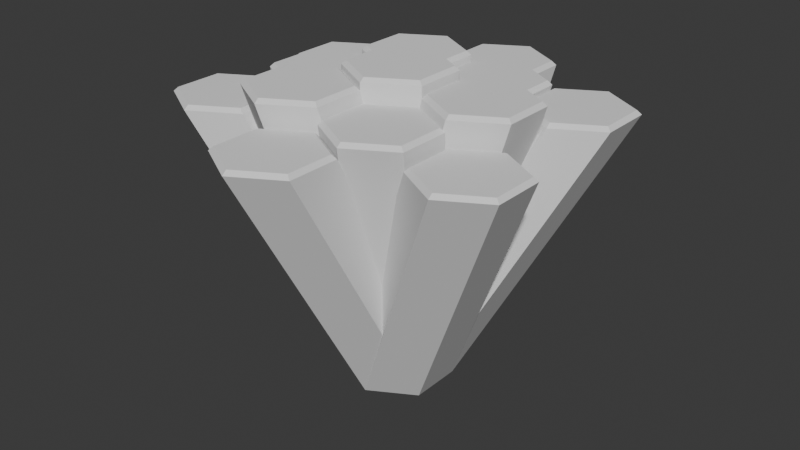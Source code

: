 # Source: podium.blend  (saved by Blender 4.1.24; exported with 4.5.12 LTS)
import bpy
from mathutils import Matrix  # noqa: F401  (used for matrix-valued properties, if any)

bpy.ops.wm.read_factory_settings(use_empty=True)
scene = bpy.context.scene
scene.name = 'Scene'

# ---- collections
col_places = bpy.data.collections.new('Places'); scene.collection.children.link(col_places)
col_hexagons = bpy.data.collections.new('Hexagons'); scene.collection.children.link(col_hexagons)

# ---- world
world_world = bpy.data.worlds.new('World'); scene.world = world_world
world_world.use_nodes = True; world_world.node_tree.nodes.clear()
_N = world_world.node_tree.nodes; _L = world_world.node_tree.links
n0 = _N.new('ShaderNodeOutputWorld'); n0.name = 'World Output'; n0.location = (300, 300)
n1 = _N.new('ShaderNodeBackground'); n1.name = 'Background'; n1.location = (10, 300)
n1.inputs[0].default_value = (0.05088, 0.05088, 0.05088, 1.0)
_L.new(n1.outputs[0], n0.inputs[0])
n0.is_active_output = True
world_world.color = (0.05088, 0.05088, 0.05088)
world_world.use_sun_shadow = False
world_world.sun_shadow_jitter_overblur = 0.0

# ---- meshes
me_cylinder_001 = bpy.data.meshes.new('Cylinder.001')
me_cylinder_001.from_pydata([(-0.0148, 2.0, -7.292), (1.717, 1.0, -7.292), (-1.747, 1.0, -7.292), (-0.0148, 2.0, 4.558), (1.717, 1.0, 4.558), (-0.0148, 1.827, 4.708), (-1.747, 1.0, 4.558), (-1.597, 0.9134, 4.708), (-1.747, -1.0, 4.558), (-1.597, -0.9134, 4.708), (-0.0148, -2.0, 4.558), (-1.747, -1.0, -7.292), (-0.0148, -2.0, -7.292), (1.717, -1.0, -7.292), (1.717, -1.0, 4.558), (1.567, -0.9134, 4.708), (1.567, 0.9134, 4.708), (-0.0148, -1.827, 4.708)], [], [(0, 1, 13, 12, 11, 2), (0, 3, 4, 1), (2, 6, 3, 0), (4, 3, 5, 16), (3, 6, 7, 5), (6, 8, 9, 7), (11, 8, 6, 2), (8, 10, 17, 9), (12, 10, 8, 11), (13, 14, 10, 12), (1, 4, 14, 13), (10, 14, 15, 17), (14, 4, 16, 15), (16, 5, 7, 9, 17, 15)])
_uv = me_cylinder_001.uv_layers.new(name='UVMap')
_uv.uv.foreach_set('vector', [0.75, 0.49, 0.9578, 0.37, 0.9578, 0.13, 0.75, 0.01, 0.5422, 0.13, 0.5422, 0.37, 1.0, 0.5, 1.0, 0.9938, 0.8333, 0.9938, 0.8333, 0.5, 0.1667, 0.5, 0.1667, 0.9938, -8.941e-08, 0.9938, -8.941e-08, 0.5, 0.4578, 0.37, 0.25, 0.49, 0.25, 0.4692, 0.4398, 0.3596, 0.25, 0.49, 0.04215, 0.37, 0.06015, 0.3596, 0.25, 0.4692, 0.04215, 0.37, 0.04215, 0.13, 0.06015, 0.1404, 0.06015, 0.3596, 0.3333, 0.5, 0.3333, 0.9938, 0.1667, 0.9938, 0.1667, 0.5, 0.04215, 0.13, 0.25, 0.01, 0.25, 0.03078, 0.06015, 0.1404, 0.5, 0.5, 0.5, 0.9938, 0.3333, 0.9938, 0.3333, 0.5, 0.6667, 0.5, 0.6667, 0.9938, 0.5, 0.9938, 0.5, 0.5, 0.8333, 0.5, 0.8333, 0.9938, 0.6667, 0.9938, 0.6667, 0.5, 0.25, 0.01, 0.4578, 0.13, 0.4398, 0.1404, 0.25, 0.03078, 0.4578, 0.13, 0.4578, 0.37, 0.4398, 0.3596, 0.4398, 0.1404, 0.4398, 0.3596, 0.25, 0.4692, 0.06015, 0.3596, 0.06015, 0.1404, 0.25, 0.03078, 0.4398, 0.1404])
me_cylinder_001.materials.append(None)
me_cylinder_001.update()
me_cylinder_002 = bpy.data.meshes.new('Cylinder.002')
me_cylinder_002.from_pydata([(-0.0148, 2.0, -7.292), (1.717, 1.0, -7.292), (-1.747, 1.0, -7.292), (-1.747, -1.0, 4.299), (-0.0148, -2.0, 4.299), (-1.747, -1.173, 4.449), (-3.479, -2.0, 4.299), (-3.329, -2.087, 4.449), (-3.479, -4.0, 4.299), (-3.329, -3.913, 4.449), (-1.747, -5.0, 4.299), (-1.747, -1.0, -7.292), (-0.0148, -2.0, -7.292), (1.717, -1.0, -7.292), (-0.0148, -4.0, 4.299), (-0.1648, -3.913, 4.449), (-0.1648, -2.087, 4.449), (-1.747, -4.827, 4.449)], [], [(0, 1, 13, 12, 11, 2), (0, 3, 4, 1), (2, 6, 3, 0), (4, 3, 5, 16), (3, 6, 7, 5), (6, 8, 9, 7), (11, 8, 6, 2), (8, 10, 17, 9), (12, 10, 8, 11), (13, 14, 10, 12), (1, 4, 14, 13), (10, 14, 15, 17), (14, 4, 16, 15), (16, 5, 7, 9, 17, 15)])
_uv = me_cylinder_002.uv_layers.new(name='UVMap')
_uv.uv.foreach_set('vector', [0.75, 0.49, 0.9578, 0.37, 0.9578, 0.13, 0.75, 0.01, 0.5422, 0.13, 0.5422, 0.37, 1.0, 0.5, 1.0, 0.9938, 0.8333, 0.9938, 0.8333, 0.5, 0.1667, 0.5, 0.1667, 0.9938, -8.941e-08, 0.9938, -8.941e-08, 0.5, 0.4578, 0.37, 0.25, 0.49, 0.25, 0.4692, 0.4398, 0.3596, 0.25, 0.49, 0.04215, 0.37, 0.06015, 0.3596, 0.25, 0.4692, 0.04215, 0.37, 0.04215, 0.13, 0.06015, 0.1404, 0.06015, 0.3596, 0.3333, 0.5, 0.3333, 0.9938, 0.1667, 0.9938, 0.1667, 0.5, 0.04215, 0.13, 0.25, 0.01, 0.25, 0.03078, 0.06015, 0.1404, 0.5, 0.5, 0.5, 0.9938, 0.3333, 0.9938, 0.3333, 0.5, 0.6667, 0.5, 0.6667, 0.9938, 0.5, 0.9938, 0.5, 0.5, 0.8333, 0.5, 0.8333, 0.9938, 0.6667, 0.9938, 0.6667, 0.5, 0.25, 0.01, 0.4578, 0.13, 0.4398, 0.1404, 0.25, 0.03078, 0.4578, 0.13, 0.4578, 0.37, 0.4398, 0.3596, 0.4398, 0.1404, 0.4398, 0.3596, 0.25, 0.4692, 0.06015, 0.3596, 0.06015, 0.1404, 0.25, 0.03078, 0.4398, 0.1404])
me_cylinder_002.materials.append(None)
me_cylinder_002.update()
me_cylinder_003 = bpy.data.meshes.new('Cylinder.003')
me_cylinder_003.from_pydata([(-0.0148, 2.0, -7.292), (1.717, 1.0, -7.292), (-1.747, 1.0, -7.292), (1.717, -1.0, 3.752), (3.449, -2.0, 3.752), (1.717, -1.173, 3.902), (-0.0148, -2.0, 3.752), (0.1352, -2.087, 3.902), (-0.0148, -4.0, 3.752), (0.1352, -3.913, 3.902), (1.717, -5.0, 3.752), (-1.747, -1.0, -7.292), (-0.0148, -2.0, -7.292), (1.717, -1.0, -7.292), (3.449, -4.0, 3.752), (3.299, -3.913, 3.902), (3.299, -2.087, 3.902), (1.717, -4.827, 3.902)], [], [(0, 1, 13, 12, 11, 2), (0, 3, 4, 1), (2, 6, 3, 0), (4, 3, 5, 16), (3, 6, 7, 5), (6, 8, 9, 7), (11, 8, 6, 2), (8, 10, 17, 9), (12, 10, 8, 11), (13, 14, 10, 12), (1, 4, 14, 13), (10, 14, 15, 17), (14, 4, 16, 15), (16, 5, 7, 9, 17, 15)])
_uv = me_cylinder_003.uv_layers.new(name='UVMap')
_uv.uv.foreach_set('vector', [0.75, 0.49, 0.9578, 0.37, 0.9578, 0.13, 0.75, 0.01, 0.5422, 0.13, 0.5422, 0.37, 1.0, 0.5, 1.0, 0.9938, 0.8333, 0.9938, 0.8333, 0.5, 0.1667, 0.5, 0.1667, 0.9938, -8.941e-08, 0.9938, -8.941e-08, 0.5, 0.4578, 0.37, 0.25, 0.49, 0.25, 0.4692, 0.4398, 0.3596, 0.25, 0.49, 0.04215, 0.37, 0.06015, 0.3596, 0.25, 0.4692, 0.04215, 0.37, 0.04215, 0.13, 0.06015, 0.1404, 0.06015, 0.3596, 0.3333, 0.5, 0.3333, 0.9938, 0.1667, 0.9938, 0.1667, 0.5, 0.04215, 0.13, 0.25, 0.01, 0.25, 0.03078, 0.06015, 0.1404, 0.5, 0.5, 0.5, 0.9938, 0.3333, 0.9938, 0.3333, 0.5, 0.6667, 0.5, 0.6667, 0.9938, 0.5, 0.9938, 0.5, 0.5, 0.8333, 0.5, 0.8333, 0.9938, 0.6667, 0.9938, 0.6667, 0.5, 0.25, 0.01, 0.4578, 0.13, 0.4398, 0.1404, 0.25, 0.03078, 0.4578, 0.13, 0.4578, 0.37, 0.4398, 0.3596, 0.4398, 0.1404, 0.4398, 0.3596, 0.25, 0.4692, 0.06015, 0.3596, 0.06015, 0.1404, 0.25, 0.03078, 0.4398, 0.1404])
me_cylinder_003.materials.append(None)
me_cylinder_003.update()
me_cylinder_004 = bpy.data.meshes.new('Cylinder.004')
me_cylinder_004.from_pydata([(-0.0148, 2.0, -7.292), (1.717, 1.0, -7.292), (-1.747, 1.0, -7.292), (3.449, 2.0, 4.155), (5.181, 1.0, 4.155), (3.449, 1.827, 4.305), (1.717, 1.0, 4.155), (1.867, 0.9134, 4.305), (1.717, -1.0, 4.155), (1.867, -0.9134, 4.305), (3.449, -2.0, 4.155), (-1.747, -1.0, -7.292), (-0.0148, -2.0, -7.292), (1.717, -1.0, -7.292), (5.181, -1.0, 4.155), (5.031, -0.9134, 4.305), (5.031, 0.9134, 4.305), (3.449, -1.827, 4.305)], [], [(0, 1, 13, 12, 11, 2), (0, 3, 4, 1), (2, 6, 3, 0), (4, 3, 5, 16), (3, 6, 7, 5), (6, 8, 9, 7), (11, 8, 6, 2), (8, 10, 17, 9), (12, 10, 8, 11), (13, 14, 10, 12), (1, 4, 14, 13), (10, 14, 15, 17), (14, 4, 16, 15), (16, 5, 7, 9, 17, 15)])
_uv = me_cylinder_004.uv_layers.new(name='UVMap')
_uv.uv.foreach_set('vector', [0.75, 0.49, 0.9578, 0.37, 0.9578, 0.13, 0.75, 0.01, 0.5422, 0.13, 0.5422, 0.37, 1.0, 0.5, 1.0, 0.9938, 0.8333, 0.9938, 0.8333, 0.5, 0.1667, 0.5, 0.1667, 0.9938, -8.941e-08, 0.9938, -8.941e-08, 0.5, 0.4578, 0.37, 0.25, 0.49, 0.25, 0.4692, 0.4398, 0.3596, 0.25, 0.49, 0.04215, 0.37, 0.06015, 0.3596, 0.25, 0.4692, 0.04215, 0.37, 0.04215, 0.13, 0.06015, 0.1404, 0.06015, 0.3596, 0.3333, 0.5, 0.3333, 0.9938, 0.1667, 0.9938, 0.1667, 0.5, 0.04215, 0.13, 0.25, 0.01, 0.25, 0.03078, 0.06015, 0.1404, 0.5, 0.5, 0.5, 0.9938, 0.3333, 0.9938, 0.3333, 0.5, 0.6667, 0.5, 0.6667, 0.9938, 0.5, 0.9938, 0.5, 0.5, 0.8333, 0.5, 0.8333, 0.9938, 0.6667, 0.9938, 0.6667, 0.5, 0.25, 0.01, 0.4578, 0.13, 0.4398, 0.1404, 0.25, 0.03078, 0.4578, 0.13, 0.4578, 0.37, 0.4398, 0.3596, 0.4398, 0.1404, 0.4398, 0.3596, 0.25, 0.4692, 0.06015, 0.3596, 0.06015, 0.1404, 0.25, 0.03078, 0.4398, 0.1404])
me_cylinder_004.materials.append(None)
me_cylinder_004.update()
me_cylinder_005 = bpy.data.meshes.new('Cylinder.005')
me_cylinder_005.from_pydata([(-0.0148, 2.0, -7.292), (1.717, 1.0, -7.292), (-1.747, 1.0, -7.292), (1.717, 5.0, 3.631), (3.449, 4.0, 3.631), (1.717, 4.827, 3.781), (-0.0148, 4.0, 3.631), (0.1352, 3.913, 3.781), (-0.0148, 2.0, 3.631), (0.1352, 2.087, 3.781), (1.717, 1.0, 3.631), (-1.747, -1.0, -7.292), (-0.0148, -2.0, -7.292), (1.717, -1.0, -7.292), (3.449, 2.0, 3.631), (3.299, 2.087, 3.781), (3.299, 3.913, 3.781), (1.717, 1.173, 3.781)], [], [(0, 1, 13, 12, 11, 2), (0, 3, 4, 1), (2, 6, 3, 0), (4, 3, 5, 16), (3, 6, 7, 5), (6, 8, 9, 7), (11, 8, 6, 2), (8, 10, 17, 9), (12, 10, 8, 11), (13, 14, 10, 12), (1, 4, 14, 13), (10, 14, 15, 17), (14, 4, 16, 15), (16, 5, 7, 9, 17, 15)])
_uv = me_cylinder_005.uv_layers.new(name='UVMap')
_uv.uv.foreach_set('vector', [0.75, 0.49, 0.9578, 0.37, 0.9578, 0.13, 0.75, 0.01, 0.5422, 0.13, 0.5422, 0.37, 1.0, 0.5, 1.0, 0.9938, 0.8333, 0.9938, 0.8333, 0.5, 0.1667, 0.5, 0.1667, 0.9938, -8.941e-08, 0.9938, -8.941e-08, 0.5, 0.4578, 0.37, 0.25, 0.49, 0.25, 0.4692, 0.4398, 0.3596, 0.25, 0.49, 0.04215, 0.37, 0.06015, 0.3596, 0.25, 0.4692, 0.04215, 0.37, 0.04215, 0.13, 0.06015, 0.1404, 0.06015, 0.3596, 0.3333, 0.5, 0.3333, 0.9938, 0.1667, 0.9938, 0.1667, 0.5, 0.04215, 0.13, 0.25, 0.01, 0.25, 0.03078, 0.06015, 0.1404, 0.5, 0.5, 0.5, 0.9938, 0.3333, 0.9938, 0.3333, 0.5, 0.6667, 0.5, 0.6667, 0.9938, 0.5, 0.9938, 0.5, 0.5, 0.8333, 0.5, 0.8333, 0.9938, 0.6667, 0.9938, 0.6667, 0.5, 0.25, 0.01, 0.4578, 0.13, 0.4398, 0.1404, 0.25, 0.03078, 0.4578, 0.13, 0.4578, 0.37, 0.4398, 0.3596, 0.4398, 0.1404, 0.4398, 0.3596, 0.25, 0.4692, 0.06015, 0.3596, 0.06015, 0.1404, 0.25, 0.03078, 0.4398, 0.1404])
me_cylinder_005.materials.append(None)
me_cylinder_005.update()
me_cylinder_006 = bpy.data.meshes.new('Cylinder.006')
me_cylinder_006.from_pydata([(-0.0148, 2.0, -7.292), (1.717, 1.0, -7.292), (-1.747, 1.0, -7.292), (-0.0148, 2.0, -7.292), (-1.747, 1.0, 3.706), (-3.479, 1.827, 3.856), (-5.211, 1.0, 3.706), (-5.061, 0.9134, 3.856), (-5.211, -1.0, 3.706), (-5.061, -0.9134, 3.856), (-3.479, -2.0, 3.706), (-1.747, -1.0, -7.292), (-0.0148, -2.0, -7.292), (1.717, -1.0, -7.292), (-1.747, -1.0, 3.706), (-1.897, -0.9134, 3.856), (-1.897, 0.9134, 3.856), (-3.479, -1.827, 3.856)], [], [(0, 1, 13, 12, 11, 2), (0, 3, 4, 1), (2, 6, 3, 0), (4, 3, 5, 16), (3, 6, 7, 5), (6, 8, 9, 7), (11, 8, 6, 2), (8, 10, 17, 9), (12, 10, 8, 11), (13, 14, 10, 12), (1, 4, 14, 13), (10, 14, 15, 17), (14, 4, 16, 15), (16, 5, 7, 9, 17, 15)])
_uv = me_cylinder_006.uv_layers.new(name='UVMap')
_uv.uv.foreach_set('vector', [0.75, 0.49, 0.9578, 0.37, 0.9578, 0.13, 0.75, 0.01, 0.5422, 0.13, 0.5422, 0.37, 1.0, 0.5, 1.0, 0.9938, 0.8333, 0.9938, 0.8333, 0.5, 0.1667, 0.5, 0.1667, 0.9938, -8.941e-08, 0.9938, -8.941e-08, 0.5, 0.4578, 0.37, 0.25, 0.49, 0.25, 0.4692, 0.4398, 0.3596, 0.25, 0.49, 0.04215, 0.37, 0.06015, 0.3596, 0.25, 0.4692, 0.04215, 0.37, 0.04215, 0.13, 0.06015, 0.1404, 0.06015, 0.3596, 0.3333, 0.5, 0.3333, 0.9938, 0.1667, 0.9938, 0.1667, 0.5, 0.04215, 0.13, 0.25, 0.01, 0.25, 0.03078, 0.06015, 0.1404, 0.5, 0.5, 0.5, 0.9938, 0.3333, 0.9938, 0.3333, 0.5, 0.6667, 0.5, 0.6667, 0.9938, 0.5, 0.9938, 0.5, 0.5, 0.8333, 0.5, 0.8333, 0.9938, 0.6667, 0.9938, 0.6667, 0.5, 0.25, 0.01, 0.4578, 0.13, 0.4398, 0.1404, 0.25, 0.03078, 0.4578, 0.13, 0.4578, 0.37, 0.4398, 0.3596, 0.4398, 0.1404, 0.4398, 0.3596, 0.25, 0.4692, 0.06015, 0.3596, 0.06015, 0.1404, 0.25, 0.03078, 0.4398, 0.1404])
me_cylinder_006.materials.append(None)
me_cylinder_006.update()
me_cylinder_017 = bpy.data.meshes.new('Cylinder.017')
me_cylinder_017.from_pydata([(-0.0148, 2.0, -7.292), (1.717, 1.0, -7.292), (1.717, -1.0, -7.292), (-0.0148, -2.0, -7.292), (-1.747, -1.0, -7.292), (-1.747, 1.0, -7.292), (-1.747, 4.827, 4.108), (-1.747, 5.0, 3.958), (-0.1648, 3.913, 4.108), (-0.0148, 4.0, 3.958), (-0.1648, 2.087, 4.108), (-0.0148, 2.0, 3.958), (-1.747, 1.173, 4.108), (-1.747, 1.0, 3.958), (-3.329, 2.087, 4.108), (-3.479, 2.0, 3.958), (-3.329, 3.913, 4.108), (-3.479, 4.0, 3.958)], [], [(5, 17, 7, 0), (2, 11, 13, 3), (3, 13, 15, 4), (4, 15, 17, 5), (0, 7, 9, 1), (1, 9, 11, 2), (0, 1, 2, 3, 4, 5), (9, 7, 6, 8), (11, 9, 8, 10), (13, 11, 10, 12), (15, 13, 12, 14), (17, 15, 14, 16), (7, 17, 16, 6), (8, 6, 16, 14, 12, 10)])
_uv = me_cylinder_017.uv_layers.new(name='UVMap')
_uv.uv.foreach_set('vector', [0.1667, 0.5, 0.1667, 0.9938, -8.941e-08, 0.9938, -8.941e-08, 0.5, 0.6667, 0.5, 0.6667, 0.9938, 0.5, 0.9938, 0.5, 0.5, 0.5, 0.5, 0.5, 0.9938, 0.3333, 0.9938, 0.3333, 0.5, 0.3333, 0.5, 0.3333, 0.9938, 0.1667, 0.9938, 0.1667, 0.5, 1.0, 0.5, 1.0, 0.9938, 0.8333, 0.9938, 0.8333, 0.5, 0.8333, 0.5, 0.8333, 0.9938, 0.6667, 0.9938, 0.6667, 0.5, 0.75, 0.49, 0.9578, 0.37, 0.9578, 0.13, 0.75, 0.01, 0.5422, 0.13, 0.5422, 0.37, 0.4578, 0.37, 0.25, 0.49, 0.25, 0.4692, 0.4398, 0.3596, 0.4578, 0.13, 0.4578, 0.37, 0.4398, 0.3596, 0.4398, 0.1404, 0.25, 0.01, 0.4578, 0.13, 0.4398, 0.1404, 0.25, 0.03078, 0.04215, 0.13, 0.25, 0.01, 0.25, 0.03078, 0.06015, 0.1404, 0.04215, 0.37, 0.04215, 0.13, 0.06015, 0.1404, 0.06015, 0.3596, 0.25, 0.49, 0.04215, 0.37, 0.06015, 0.3596, 0.25, 0.4692, 0.4398, 0.3596, 0.25, 0.4692, 0.06015, 0.3596, 0.06015, 0.1404, 0.25, 0.03078, 0.4398, 0.1404])
me_cylinder_017.materials.append(None)
me_cylinder_017.update()
me_cylinder_007 = bpy.data.meshes.new('Cylinder.007')
me_cylinder_007.from_pydata([(-0.0148, 2.0, -7.292), (1.717, 1.0, -7.292), (-1.747, 1.0, -7.292), (-5.211, 5.0, 2.936), (-3.479, 4.0, 2.936), (-5.211, 4.827, 3.086), (-6.943, 4.0, 2.936), (-6.793, 3.913, 3.086), (-6.943, 2.0, 2.936), (-6.793, 2.087, 3.086), (-5.211, 1.0, 2.936), (-1.747, -1.0, -7.292), (-0.0148, -2.0, -7.292), (1.717, -1.0, -7.292), (-3.479, 2.0, 2.936), (-3.629, 2.087, 3.086), (-3.629, 3.913, 3.086), (-5.211, 1.173, 3.086)], [], [(0, 1, 13, 12, 11, 2), (0, 3, 4, 1), (2, 6, 3, 0), (4, 3, 5, 16), (3, 6, 7, 5), (6, 8, 9, 7), (11, 8, 6, 2), (8, 10, 17, 9), (12, 10, 8, 11), (13, 14, 10, 12), (1, 4, 14, 13), (10, 14, 15, 17), (14, 4, 16, 15), (16, 5, 7, 9, 17, 15)])
_uv = me_cylinder_007.uv_layers.new(name='UVMap')
_uv.uv.foreach_set('vector', [0.75, 0.49, 0.9578, 0.37, 0.9578, 0.13, 0.75, 0.01, 0.5422, 0.13, 0.5422, 0.37, 1.0, 0.5, 1.0, 0.9938, 0.8333, 0.9938, 0.8333, 0.5, 0.1667, 0.5, 0.1667, 0.9938, -8.941e-08, 0.9938, -8.941e-08, 0.5, 0.4578, 0.37, 0.25, 0.49, 0.25, 0.4692, 0.4398, 0.3596, 0.25, 0.49, 0.04215, 0.37, 0.06015, 0.3596, 0.25, 0.4692, 0.04215, 0.37, 0.04215, 0.13, 0.06015, 0.1404, 0.06015, 0.3596, 0.3333, 0.5, 0.3333, 0.9938, 0.1667, 0.9938, 0.1667, 0.5, 0.04215, 0.13, 0.25, 0.01, 0.25, 0.03078, 0.06015, 0.1404, 0.5, 0.5, 0.5, 0.9938, 0.3333, 0.9938, 0.3333, 0.5, 0.6667, 0.5, 0.6667, 0.9938, 0.5, 0.9938, 0.5, 0.5, 0.8333, 0.5, 0.8333, 0.9938, 0.6667, 0.9938, 0.6667, 0.5, 0.25, 0.01, 0.4578, 0.13, 0.4398, 0.1404, 0.25, 0.03078, 0.4578, 0.13, 0.4578, 0.37, 0.4398, 0.3596, 0.4398, 0.1404, 0.4398, 0.3596, 0.25, 0.4692, 0.06015, 0.3596, 0.06015, 0.1404, 0.25, 0.03078, 0.4398, 0.1404])
me_cylinder_007.materials.append(None)
me_cylinder_007.update()
me_cylinder_008 = bpy.data.meshes.new('Cylinder.008')
me_cylinder_008.from_pydata([(-0.0148, 2.0, -7.292), (1.717, 1.0, -7.292), (-1.747, 1.0, -7.292), (-5.211, -1.0, 3.233), (-3.479, -2.0, 3.233), (-5.211, -1.173, 3.383), (-6.943, -2.0, 3.233), (-6.793, -2.087, 3.383), (-6.943, -4.0, 3.233), (-6.793, -3.913, 3.383), (-5.211, -5.0, 3.233), (-1.747, -1.0, -7.292), (-0.0148, -2.0, -7.292), (1.717, -1.0, -7.292), (-3.479, -4.0, 3.233), (-3.629, -3.913, 3.383), (-3.629, -2.087, 3.383), (-5.211, -4.827, 3.383)], [], [(0, 1, 13, 12, 11, 2), (0, 3, 4, 1), (2, 6, 3, 0), (4, 3, 5, 16), (3, 6, 7, 5), (6, 8, 9, 7), (11, 8, 6, 2), (8, 10, 17, 9), (12, 10, 8, 11), (13, 14, 10, 12), (1, 4, 14, 13), (10, 14, 15, 17), (14, 4, 16, 15), (16, 5, 7, 9, 17, 15)])
_uv = me_cylinder_008.uv_layers.new(name='UVMap')
_uv.uv.foreach_set('vector', [0.75, 0.49, 0.9578, 0.37, 0.9578, 0.13, 0.75, 0.01, 0.5422, 0.13, 0.5422, 0.37, 1.0, 0.5, 1.0, 0.9938, 0.8333, 0.9938, 0.8333, 0.5, 0.1667, 0.5, 0.1667, 0.9938, -8.941e-08, 0.9938, -8.941e-08, 0.5, 0.4578, 0.37, 0.25, 0.49, 0.25, 0.4692, 0.4398, 0.3596, 0.25, 0.49, 0.04215, 0.37, 0.06015, 0.3596, 0.25, 0.4692, 0.04215, 0.37, 0.04215, 0.13, 0.06015, 0.1404, 0.06015, 0.3596, 0.3333, 0.5, 0.3333, 0.9938, 0.1667, 0.9938, 0.1667, 0.5, 0.04215, 0.13, 0.25, 0.01, 0.25, 0.03078, 0.06015, 0.1404, 0.5, 0.5, 0.5, 0.9938, 0.3333, 0.9938, 0.3333, 0.5, 0.6667, 0.5, 0.6667, 0.9938, 0.5, 0.9938, 0.5, 0.5, 0.8333, 0.5, 0.8333, 0.9938, 0.6667, 0.9938, 0.6667, 0.5, 0.25, 0.01, 0.4578, 0.13, 0.4398, 0.1404, 0.25, 0.03078, 0.4578, 0.13, 0.4578, 0.37, 0.4398, 0.3596, 0.4398, 0.1404, 0.4398, 0.3596, 0.25, 0.4692, 0.06015, 0.3596, 0.06015, 0.1404, 0.25, 0.03078, 0.4398, 0.1404])
me_cylinder_008.materials.append(None)
me_cylinder_008.update()
me_cylinder_009 = bpy.data.meshes.new('Cylinder.009')
me_cylinder_009.from_pydata([(-0.0148, 2.0, -7.292), (1.717, 1.0, -7.292), (-1.747, 1.0, -7.292), (-0.0148, 8.0, 3.174), (1.717, 7.0, 3.174), (-0.0148, 7.827, 3.324), (-1.747, 7.0, 3.174), (-1.597, 6.913, 3.324), (-1.747, 5.0, 3.174), (-1.597, 5.087, 3.324), (-0.0148, 4.0, 3.174), (-1.747, -1.0, -7.292), (-0.0148, -2.0, -7.292), (1.717, -1.0, -7.292), (1.717, 5.0, 3.174), (1.567, 5.087, 3.324), (1.567, 6.913, 3.324), (-0.0148, 4.173, 3.324)], [], [(0, 1, 13, 12, 11, 2), (0, 3, 4, 1), (2, 6, 3, 0), (4, 3, 5, 16), (3, 6, 7, 5), (6, 8, 9, 7), (11, 8, 6, 2), (8, 10, 17, 9), (12, 10, 8, 11), (13, 14, 10, 12), (1, 4, 14, 13), (10, 14, 15, 17), (14, 4, 16, 15), (16, 5, 7, 9, 17, 15)])
_uv = me_cylinder_009.uv_layers.new(name='UVMap')
_uv.uv.foreach_set('vector', [0.75, 0.49, 0.9578, 0.37, 0.9578, 0.13, 0.75, 0.01, 0.5422, 0.13, 0.5422, 0.37, 1.0, 0.5, 1.0, 0.9938, 0.8333, 0.9938, 0.8333, 0.5, 0.1667, 0.5, 0.1667, 0.9938, -8.941e-08, 0.9938, -8.941e-08, 0.5, 0.4578, 0.37, 0.25, 0.49, 0.25, 0.4692, 0.4398, 0.3596, 0.25, 0.49, 0.04215, 0.37, 0.06015, 0.3596, 0.25, 0.4692, 0.04215, 0.37, 0.04215, 0.13, 0.06015, 0.1404, 0.06015, 0.3596, 0.3333, 0.5, 0.3333, 0.9938, 0.1667, 0.9938, 0.1667, 0.5, 0.04215, 0.13, 0.25, 0.01, 0.25, 0.03078, 0.06015, 0.1404, 0.5, 0.5, 0.5, 0.9938, 0.3333, 0.9938, 0.3333, 0.5, 0.6667, 0.5, 0.6667, 0.9938, 0.5, 0.9938, 0.5, 0.5, 0.8333, 0.5, 0.8333, 0.9938, 0.6667, 0.9938, 0.6667, 0.5, 0.25, 0.01, 0.4578, 0.13, 0.4398, 0.1404, 0.25, 0.03078, 0.4578, 0.13, 0.4578, 0.37, 0.4398, 0.3596, 0.4398, 0.1404, 0.4398, 0.3596, 0.25, 0.4692, 0.06015, 0.3596, 0.06015, 0.1404, 0.25, 0.03078, 0.4398, 0.1404])
me_cylinder_009.materials.append(None)
me_cylinder_009.update()
me_cylinder_010 = bpy.data.meshes.new('Cylinder.010')
me_cylinder_010.from_pydata([(-0.0148, 2.0, -7.292), (1.717, 1.0, -7.292), (-1.747, 1.0, -7.292), (5.181, 5.0, 3.41), (6.913, 4.0, 3.41), (5.181, 4.827, 3.56), (3.449, 4.0, 3.41), (3.599, 3.913, 3.56), (3.449, 2.0, 3.41), (3.599, 2.087, 3.56), (5.181, 1.0, 3.41), (-1.747, -1.0, -7.292), (-0.0148, -2.0, -7.292), (1.717, -1.0, -7.292), (6.913, 2.0, 3.41), (6.763, 2.087, 3.56), (6.763, 3.913, 3.56), (5.181, 1.173, 3.56)], [], [(0, 1, 13, 12, 11, 2), (0, 3, 4, 1), (2, 6, 3, 0), (4, 3, 5, 16), (3, 6, 7, 5), (6, 8, 9, 7), (11, 8, 6, 2), (8, 10, 17, 9), (12, 10, 8, 11), (13, 14, 10, 12), (1, 4, 14, 13), (10, 14, 15, 17), (14, 4, 16, 15), (16, 5, 7, 9, 17, 15)])
_uv = me_cylinder_010.uv_layers.new(name='UVMap')
_uv.uv.foreach_set('vector', [0.75, 0.49, 0.9578, 0.37, 0.9578, 0.13, 0.75, 0.01, 0.5422, 0.13, 0.5422, 0.37, 1.0, 0.5, 1.0, 0.9938, 0.8333, 0.9938, 0.8333, 0.5, 0.1667, 0.5, 0.1667, 0.9938, -8.941e-08, 0.9938, -8.941e-08, 0.5, 0.4578, 0.37, 0.25, 0.49, 0.25, 0.4692, 0.4398, 0.3596, 0.25, 0.49, 0.04215, 0.37, 0.06015, 0.3596, 0.25, 0.4692, 0.04215, 0.37, 0.04215, 0.13, 0.06015, 0.1404, 0.06015, 0.3596, 0.3333, 0.5, 0.3333, 0.9938, 0.1667, 0.9938, 0.1667, 0.5, 0.04215, 0.13, 0.25, 0.01, 0.25, 0.03078, 0.06015, 0.1404, 0.5, 0.5, 0.5, 0.9938, 0.3333, 0.9938, 0.3333, 0.5, 0.6667, 0.5, 0.6667, 0.9938, 0.5, 0.9938, 0.5, 0.5, 0.8333, 0.5, 0.8333, 0.9938, 0.6667, 0.9938, 0.6667, 0.5, 0.25, 0.01, 0.4578, 0.13, 0.4398, 0.1404, 0.25, 0.03078, 0.4578, 0.13, 0.4578, 0.37, 0.4398, 0.3596, 0.4398, 0.1404, 0.4398, 0.3596, 0.25, 0.4692, 0.06015, 0.3596, 0.06015, 0.1404, 0.25, 0.03078, 0.4398, 0.1404])
me_cylinder_010.materials.append(None)
me_cylinder_010.update()
me_cylinder_024 = bpy.data.meshes.new('Cylinder.024')
me_cylinder_024.from_pydata([(-0.0148, 2.0, -7.292), (1.717, 1.0, -7.292), (-1.747, 1.0, -7.292), (5.181, -1.0, 3.136), (6.913, -2.0, 3.136), (5.181, -1.173, 3.286), (3.449, -2.0, 3.136), (3.599, -2.087, 3.286), (3.449, -4.0, 3.136), (3.599, -3.913, 3.286), (5.181, -5.0, 3.136), (-1.747, -1.0, -7.292), (-0.0148, -2.0, -7.292), (1.717, -1.0, -7.292), (6.913, -4.0, 3.136), (6.763, -3.913, 3.286), (6.763, -2.087, 3.286), (5.181, -4.827, 3.286)], [], [(0, 1, 13, 12, 11, 2), (0, 3, 4, 1), (2, 6, 3, 0), (4, 3, 5, 16), (3, 6, 7, 5), (6, 8, 9, 7), (11, 8, 6, 2), (8, 10, 17, 9), (12, 10, 8, 11), (13, 14, 10, 12), (1, 4, 14, 13), (10, 14, 15, 17), (14, 4, 16, 15), (16, 5, 7, 9, 17, 15)])
_uv = me_cylinder_024.uv_layers.new(name='UVMap')
_uv.uv.foreach_set('vector', [0.75, 0.49, 0.9578, 0.37, 0.9578, 0.13, 0.75, 0.01, 0.5422, 0.13, 0.5422, 0.37, 1.0, 0.5, 1.0, 0.9938, 0.8333, 0.9938, 0.8333, 0.5, 0.1667, 0.5, 0.1667, 0.9938, -8.941e-08, 0.9938, -8.941e-08, 0.5, 0.4578, 0.37, 0.25, 0.49, 0.25, 0.4692, 0.4398, 0.3596, 0.25, 0.49, 0.04215, 0.37, 0.06015, 0.3596, 0.25, 0.4692, 0.04215, 0.37, 0.04215, 0.13, 0.06015, 0.1404, 0.06015, 0.3596, 0.3333, 0.5, 0.3333, 0.9938, 0.1667, 0.9938, 0.1667, 0.5, 0.04215, 0.13, 0.25, 0.01, 0.25, 0.03078, 0.06015, 0.1404, 0.5, 0.5, 0.5, 0.9938, 0.3333, 0.9938, 0.3333, 0.5, 0.6667, 0.5, 0.6667, 0.9938, 0.5, 0.9938, 0.5, 0.5, 0.8333, 0.5, 0.8333, 0.9938, 0.6667, 0.9938, 0.6667, 0.5, 0.25, 0.01, 0.4578, 0.13, 0.4398, 0.1404, 0.25, 0.03078, 0.4578, 0.13, 0.4578, 0.37, 0.4398, 0.3596, 0.4398, 0.1404, 0.4398, 0.3596, 0.25, 0.4692, 0.06015, 0.3596, 0.06015, 0.1404, 0.25, 0.03078, 0.4398, 0.1404])
me_cylinder_024.materials.append(None)
me_cylinder_024.update()
me_cylinder_025 = bpy.data.meshes.new('Cylinder.025')
me_cylinder_025.from_pydata([(-0.0148, 2.0, -7.292), (1.717, 1.0, -7.292), (-1.747, 1.0, -7.292), (-0.0148, -4.0, 3.394), (1.717, -5.0, 3.394), (-0.0148, -4.173, 3.544), (-1.747, -5.0, 3.394), (-1.597, -5.087, 3.544), (-1.747, -7.0, 3.394), (-1.597, -6.913, 3.544), (-0.0148, -8.0, 3.394), (-1.747, -1.0, -7.292), (-0.0148, -2.0, -7.292), (1.717, -1.0, -7.292), (1.717, -7.0, 3.394), (1.567, -6.913, 3.544), (1.567, -5.087, 3.544), (-0.0148, -7.827, 3.544)], [], [(0, 1, 13, 12, 11, 2), (0, 3, 4, 1), (2, 6, 3, 0), (4, 3, 5, 16), (3, 6, 7, 5), (6, 8, 9, 7), (11, 8, 6, 2), (8, 10, 17, 9), (12, 10, 8, 11), (13, 14, 10, 12), (1, 4, 14, 13), (10, 14, 15, 17), (14, 4, 16, 15), (16, 5, 7, 9, 17, 15)])
_uv = me_cylinder_025.uv_layers.new(name='UVMap')
_uv.uv.foreach_set('vector', [0.75, 0.49, 0.9578, 0.37, 0.9578, 0.13, 0.75, 0.01, 0.5422, 0.13, 0.5422, 0.37, 1.0, 0.5, 1.0, 0.9938, 0.8333, 0.9938, 0.8333, 0.5, 0.1667, 0.5, 0.1667, 0.9938, -8.941e-08, 0.9938, -8.941e-08, 0.5, 0.4578, 0.37, 0.25, 0.49, 0.25, 0.4692, 0.4398, 0.3596, 0.25, 0.49, 0.04215, 0.37, 0.06015, 0.3596, 0.25, 0.4692, 0.04215, 0.37, 0.04215, 0.13, 0.06015, 0.1404, 0.06015, 0.3596, 0.3333, 0.5, 0.3333, 0.9938, 0.1667, 0.9938, 0.1667, 0.5, 0.04215, 0.13, 0.25, 0.01, 0.25, 0.03078, 0.06015, 0.1404, 0.5, 0.5, 0.5, 0.9938, 0.3333, 0.9938, 0.3333, 0.5, 0.6667, 0.5, 0.6667, 0.9938, 0.5, 0.9938, 0.5, 0.5, 0.8333, 0.5, 0.8333, 0.9938, 0.6667, 0.9938, 0.6667, 0.5, 0.25, 0.01, 0.4578, 0.13, 0.4398, 0.1404, 0.25, 0.03078, 0.4578, 0.13, 0.4578, 0.37, 0.4398, 0.3596, 0.4398, 0.1404, 0.4398, 0.3596, 0.25, 0.4692, 0.06015, 0.3596, 0.06015, 0.1404, 0.25, 0.03078, 0.4398, 0.1404])
me_cylinder_025.materials.append(None)
me_cylinder_025.update()

# ---- objects
ob_hexagon_001_place = bpy.data.objects.new('Hexagon.001.Place', None)
ob_hexagon_002_place = bpy.data.objects.new('Hexagon.002.Place', None)
ob_hexagon_003_place = bpy.data.objects.new('Hexagon.003.Place', None)
ob_hexagon_004_place = bpy.data.objects.new('Hexagon.004.Place', None)
ob_hexagon_005_place = bpy.data.objects.new('Hexagon.005.Place', None)
ob_hexagon_006_place = bpy.data.objects.new('Hexagon.006.Place', None)
ob_hexagon_007_place = bpy.data.objects.new('Hexagon.007.Place', None)
ob_hexagon_008_place = bpy.data.objects.new('Hexagon.008.Place', None)
ob_hexagon_009_place = bpy.data.objects.new('Hexagon.009.Place', None)
ob_hexagon_010_place = bpy.data.objects.new('Hexagon.010.Place', None)
ob_hexagon_011_place = bpy.data.objects.new('Hexagon.011.Place', None)
ob_hexagon_012_place = bpy.data.objects.new('Hexagon.012.Place', None)
ob_hexagon_013_place = bpy.data.objects.new('Hexagon.013.Place', None)
ob_hexagon_001 = bpy.data.objects.new('Hexagon.001', me_cylinder_001)
ob_hexagon_002 = bpy.data.objects.new('Hexagon.002', me_cylinder_002)
ob_hexagon_003 = bpy.data.objects.new('Hexagon.003', me_cylinder_003)
ob_hexagon_004 = bpy.data.objects.new('Hexagon.004', me_cylinder_004)
ob_hexagon_005 = bpy.data.objects.new('Hexagon.005', me_cylinder_005)
ob_hexagon_006 = bpy.data.objects.new('Hexagon.006', me_cylinder_006)
ob_hexagon_007 = bpy.data.objects.new('Hexagon.007', me_cylinder_017)
ob_hexagon_008 = bpy.data.objects.new('Hexagon.008', me_cylinder_007)
ob_hexagon_009 = bpy.data.objects.new('Hexagon.009', me_cylinder_008)
ob_hexagon_010 = bpy.data.objects.new('Hexagon.010', me_cylinder_009)
ob_hexagon_011 = bpy.data.objects.new('Hexagon.011', me_cylinder_010)
ob_hexagon_012 = bpy.data.objects.new('Hexagon.012', me_cylinder_024)
ob_hexagon_013 = bpy.data.objects.new('Hexagon.013', me_cylinder_025)

# ---- transforms, parenting, visibility, modifiers, constraints
ob_hexagon_001_place.location = (-0.0148, 1.746e-05, 4.747)
ob_hexagon_002_place.location = (-1.747, -3.0, 4.486)
ob_hexagon_003_place.location = (1.717, -3.0, 3.935)
ob_hexagon_004_place.location = (3.449, -2.543e-06, 4.341)
ob_hexagon_005_place.location = (1.717, 3.0, 3.813)
ob_hexagon_006_place.location = (-3.479, -6.358e-07, 3.888)
ob_hexagon_007_place.location = (-1.747, 3.0, 4.143)
ob_hexagon_008_place.location = (-5.211, 3.0, 3.112)
ob_hexagon_009_place.location = (-5.211, -3.0, 3.411)
ob_hexagon_010_place.location = (-0.0148, 6.0, 3.352)
ob_hexagon_011_place.location = (5.181, 3.0, 3.59)
ob_hexagon_012_place.location = (5.181, -3.0, 3.313)
ob_hexagon_013_place.location = (-0.0148, -6.0, 3.573)
ob_hexagon_001.location = (0.0, 0.0, 0.0)
ob_hexagon_001.scale = (1.0, 1.0, 1.008)
ob_hexagon_002.location = (0.0, 0.0, 0.0)
ob_hexagon_002.scale = (1.0, 1.0, 1.008)
ob_hexagon_003.location = (0.0, 0.0, 0.0)
ob_hexagon_003.scale = (1.0, 1.0, 1.008)
ob_hexagon_004.location = (0.0, 0.0, 0.0)
ob_hexagon_004.scale = (1.0, 1.0, 1.008)
ob_hexagon_005.location = (0.0, 0.0, 0.0)
ob_hexagon_005.scale = (1.0, 1.0, 1.008)
ob_hexagon_006.location = (0.0, 0.0, 0.0)
ob_hexagon_006.scale = (1.0, 1.0, 1.008)
ob_hexagon_007.location = (0.0, 0.0, 0.0)
ob_hexagon_007.scale = (1.0, 1.0, 1.008)
ob_hexagon_008.location = (0.0, 0.0, 0.0)
ob_hexagon_008.scale = (1.0, 1.0, 1.008)
ob_hexagon_009.location = (0.0, 0.0, 0.0)
ob_hexagon_009.scale = (1.0, 1.0, 1.008)
ob_hexagon_010.location = (0.0, 0.0, 0.0)
ob_hexagon_010.scale = (1.0, 1.0, 1.008)
ob_hexagon_011.location = (0.0, 0.0, 0.0)
ob_hexagon_011.scale = (1.0, 1.0, 1.008)
ob_hexagon_012.location = (0.0, 0.0, 0.0)
ob_hexagon_012.scale = (1.0, 1.0, 1.008)
ob_hexagon_013.location = (0.0, 0.0, 0.0)
ob_hexagon_013.scale = (1.0, 1.0, 1.008)

# ---- collection membership
col_places.objects.link(ob_hexagon_001_place)
col_places.objects.link(ob_hexagon_002_place)
col_places.objects.link(ob_hexagon_003_place)
col_places.objects.link(ob_hexagon_004_place)
col_places.objects.link(ob_hexagon_005_place)
col_places.objects.link(ob_hexagon_006_place)
col_places.objects.link(ob_hexagon_007_place)
col_places.objects.link(ob_hexagon_008_place)
col_places.objects.link(ob_hexagon_009_place)
col_places.objects.link(ob_hexagon_010_place)
col_places.objects.link(ob_hexagon_011_place)
col_places.objects.link(ob_hexagon_012_place)
col_places.objects.link(ob_hexagon_013_place)
col_hexagons.objects.link(ob_hexagon_001)
col_hexagons.objects.link(ob_hexagon_002)
col_hexagons.objects.link(ob_hexagon_003)
col_hexagons.objects.link(ob_hexagon_004)
col_hexagons.objects.link(ob_hexagon_005)
col_hexagons.objects.link(ob_hexagon_006)
col_hexagons.objects.link(ob_hexagon_007)
col_hexagons.objects.link(ob_hexagon_008)
col_hexagons.objects.link(ob_hexagon_009)
col_hexagons.objects.link(ob_hexagon_010)
col_hexagons.objects.link(ob_hexagon_011)
col_hexagons.objects.link(ob_hexagon_012)
col_hexagons.objects.link(ob_hexagon_013)

# ---- scene / render settings (as saved in the file)
scene.frame_start = 1; scene.frame_end = 250; scene.frame_set(46)
scene.render.engine = 'BLENDER_EEVEE_NEXT'
scene.cycles.sampling_pattern = 'TABULATED_SOBOL'
scene.eevee.ray_tracing_options.trace_max_roughness = 0.0
bpy.context.view_layer.update()

# ---- added for rendering (the .blend has no active camera and no usable light): camera, sun
cam_auto = bpy.data.cameras.new('AutoCamera')
cam_auto.lens = 50.0
cam_auto.sensor_width = 36.0
cam_auto.clip_end = 1000.0
ob_auto_camera = bpy.data.objects.new('AutoCamera', cam_auto)
scene.collection.objects.link(ob_auto_camera)
ob_auto_camera.location = (22.5427, -27.069, 16.7427)
ob_auto_camera.rotation_euler = (1.09748, -7.21219e-08, 0.694738)
scene.camera = ob_auto_camera
light_auto_sun = bpy.data.lights.new('AutoSun', 'SUN')
light_auto_sun.energy = 3.0
light_auto_sun.angle = 0.0523599
ob_auto_sun = bpy.data.objects.new('AutoSun', light_auto_sun)
scene.collection.objects.link(ob_auto_sun)
ob_auto_sun.rotation_euler = (0.872665, 0.174533, 0.523599)
bpy.context.view_layer.update()

